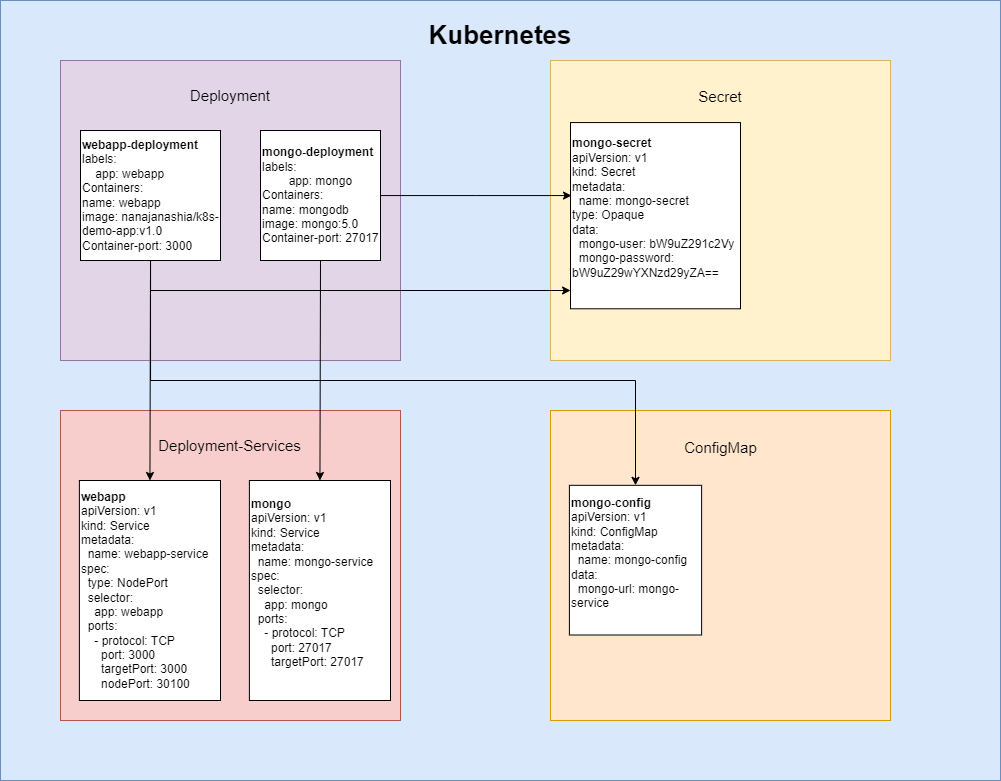

The diagram above was exported from draw.io. Its source (the exported page's mxGraphModel, read from the mxfile embedded in the PNG):
<mxGraphModel dx="1687" dy="936" grid="1" gridSize="10" guides="1" tooltips="1" connect="1" arrows="1" fold="1" page="1" pageScale="1" pageWidth="827" pageHeight="1169" math="0" shadow="0">
  <root>
    <mxCell id="0" />
    <mxCell id="1" parent="0" />
    <mxCell id="O5zB8EkjXTcPczV390bd-1" value="" style="rounded=0;whiteSpace=wrap;html=1;fillColor=#dae8fc;strokeColor=#6c8ebf;" vertex="1" parent="1">
      <mxGeometry x="70" y="230" width="1000" height="780" as="geometry" />
    </mxCell>
    <mxCell id="O5zB8EkjXTcPczV390bd-6" value="" style="group" vertex="1" connectable="0" parent="1">
      <mxGeometry x="130" y="290" width="340" height="300" as="geometry" />
    </mxCell>
    <mxCell id="O5zB8EkjXTcPczV390bd-22" value="" style="group" vertex="1" connectable="0" parent="O5zB8EkjXTcPczV390bd-6">
      <mxGeometry width="340" height="300" as="geometry" />
    </mxCell>
    <mxCell id="O5zB8EkjXTcPczV390bd-2" value="" style="rounded=0;whiteSpace=wrap;html=1;fillColor=#e1d5e7;strokeColor=#9673a6;" vertex="1" parent="O5zB8EkjXTcPczV390bd-22">
      <mxGeometry width="340" height="300" as="geometry" />
    </mxCell>
    <mxCell id="O5zB8EkjXTcPczV390bd-3" value="&lt;font style=&quot;font-size: 15px;&quot;&gt;Deployment&lt;/font&gt;" style="text;html=1;strokeColor=none;fillColor=none;align=center;verticalAlign=middle;whiteSpace=wrap;rounded=0;" vertex="1" parent="O5zB8EkjXTcPczV390bd-22">
      <mxGeometry x="140" y="20" width="60" height="30" as="geometry" />
    </mxCell>
    <mxCell id="O5zB8EkjXTcPczV390bd-4" value="&lt;b&gt;webapp-deployment&lt;br&gt;&lt;/b&gt;labels:&lt;br&gt;&lt;span style=&quot;&quot;&gt;&lt;span style=&quot;&quot;&gt;&amp;nbsp;&amp;nbsp;&amp;nbsp;&amp;nbsp;&lt;/span&gt;&lt;/span&gt;app: webapp&lt;br&gt;Containers:&lt;br&gt;name: webapp&lt;br&gt;image:&amp;nbsp;nanajanashia/k8s-demo-app:v1.0&lt;br&gt;Container-port: 3000" style="rounded=0;whiteSpace=wrap;html=1;align=left;" vertex="1" parent="O5zB8EkjXTcPczV390bd-22">
      <mxGeometry x="20" y="70" width="140" height="130" as="geometry" />
    </mxCell>
    <mxCell id="O5zB8EkjXTcPczV390bd-5" value="&lt;b&gt;mongo-deployment&lt;br&gt;&lt;/b&gt;labels:&lt;br&gt;&lt;span style=&quot;white-space: pre;&quot;&gt; &lt;/span&gt;app: mongo&lt;br&gt;Containers:&lt;br&gt;name: mongodb&lt;br&gt;image: mongo:5.0&lt;br&gt;Container-port: 27017" style="rounded=0;whiteSpace=wrap;html=1;align=left;" vertex="1" parent="O5zB8EkjXTcPczV390bd-22">
      <mxGeometry x="200" y="70" width="120" height="130" as="geometry" />
    </mxCell>
    <mxCell id="O5zB8EkjXTcPczV390bd-12" value="" style="group" vertex="1" connectable="0" parent="1">
      <mxGeometry x="130" y="640" width="340" height="310" as="geometry" />
    </mxCell>
    <mxCell id="O5zB8EkjXTcPczV390bd-7" value="" style="rounded=0;whiteSpace=wrap;html=1;fillColor=#f8cecc;strokeColor=#b85450;" vertex="1" parent="O5zB8EkjXTcPczV390bd-12">
      <mxGeometry width="340" height="310" as="geometry" />
    </mxCell>
    <mxCell id="O5zB8EkjXTcPczV390bd-8" value="&lt;font style=&quot;font-size: 15px;&quot;&gt;Deployment-Services&lt;/font&gt;" style="text;html=1;strokeColor=none;fillColor=none;align=center;verticalAlign=middle;whiteSpace=wrap;rounded=0;" vertex="1" parent="O5zB8EkjXTcPczV390bd-12">
      <mxGeometry x="94.44444444444444" y="20" width="151.11111111111111" height="30" as="geometry" />
    </mxCell>
    <mxCell id="O5zB8EkjXTcPczV390bd-9" value="&lt;b&gt;webapp&lt;br&gt;&lt;/b&gt;&lt;div&gt;apiVersion: v1&lt;/div&gt;&lt;div&gt;kind: Service&lt;/div&gt;&lt;div&gt;metadata:&lt;/div&gt;&lt;div&gt;&amp;nbsp; name: webapp-service&lt;/div&gt;&lt;div&gt;spec:&lt;/div&gt;&lt;div&gt;&amp;nbsp; type: NodePort&lt;/div&gt;&lt;div&gt;&amp;nbsp; selector:&lt;/div&gt;&lt;div&gt;&amp;nbsp; &amp;nbsp; app: webapp&lt;/div&gt;&lt;div&gt;&amp;nbsp; ports:&lt;/div&gt;&lt;div&gt;&amp;nbsp; &amp;nbsp; - protocol: TCP&lt;/div&gt;&lt;div&gt;&amp;nbsp; &amp;nbsp; &amp;nbsp; port: 3000&lt;/div&gt;&lt;div&gt;&amp;nbsp; &amp;nbsp; &amp;nbsp; targetPort: 3000&lt;/div&gt;&lt;div&gt;&amp;nbsp; &amp;nbsp; &amp;nbsp; nodePort: 30100&lt;/div&gt;" style="rounded=0;whiteSpace=wrap;html=1;align=left;" vertex="1" parent="O5zB8EkjXTcPczV390bd-12">
      <mxGeometry x="18.89" y="70" width="141.11" height="220" as="geometry" />
    </mxCell>
    <mxCell id="O5zB8EkjXTcPczV390bd-10" value="&lt;b&gt;mongo&lt;/b&gt;&lt;br&gt;&lt;div&gt;apiVersion: v1&lt;/div&gt;&lt;div&gt;kind: Service&lt;/div&gt;&lt;div&gt;metadata:&lt;/div&gt;&lt;div&gt;&amp;nbsp; name: mongo-service&lt;/div&gt;&lt;div&gt;spec:&lt;/div&gt;&lt;div&gt;&amp;nbsp; selector:&lt;/div&gt;&lt;div&gt;&amp;nbsp; &amp;nbsp; app: mongo&lt;/div&gt;&lt;div&gt;&amp;nbsp; ports:&lt;/div&gt;&lt;div&gt;&amp;nbsp; &amp;nbsp; - protocol: TCP&lt;/div&gt;&lt;div&gt;&amp;nbsp; &amp;nbsp; &amp;nbsp; port: 27017&lt;/div&gt;&lt;div&gt;&amp;nbsp; &amp;nbsp; &amp;nbsp; targetPort: 27017&lt;/div&gt;&lt;div&gt;&lt;br&gt;&lt;/div&gt;" style="rounded=0;whiteSpace=wrap;html=1;align=left;" vertex="1" parent="O5zB8EkjXTcPczV390bd-12">
      <mxGeometry x="188.89" y="70" width="141.11" height="220" as="geometry" />
    </mxCell>
    <mxCell id="O5zB8EkjXTcPczV390bd-19" value="&lt;font style=&quot;font-size: 26px;&quot;&gt;&lt;b&gt;Kubernetes&lt;/b&gt;&lt;/font&gt;" style="text;html=1;strokeColor=none;fillColor=none;align=center;verticalAlign=middle;whiteSpace=wrap;rounded=0;" vertex="1" parent="1">
      <mxGeometry x="540" y="250" width="60" height="30" as="geometry" />
    </mxCell>
    <mxCell id="O5zB8EkjXTcPczV390bd-20" value="" style="group" vertex="1" connectable="0" parent="1">
      <mxGeometry x="620" y="640" width="340" height="310" as="geometry" />
    </mxCell>
    <mxCell id="O5zB8EkjXTcPczV390bd-15" value="" style="rounded=0;whiteSpace=wrap;html=1;fillColor=#ffe6cc;strokeColor=#d79b00;" vertex="1" parent="O5zB8EkjXTcPczV390bd-20">
      <mxGeometry width="340" height="310" as="geometry" />
    </mxCell>
    <mxCell id="O5zB8EkjXTcPczV390bd-17" value="&lt;font style=&quot;font-size: 15px;&quot;&gt;ConfigMap&lt;/font&gt;" style="text;html=1;strokeColor=none;fillColor=none;align=center;verticalAlign=middle;whiteSpace=wrap;rounded=0;" vertex="1" parent="O5zB8EkjXTcPczV390bd-20">
      <mxGeometry x="141.66666666666666" y="21.379310344827584" width="56.666666666666664" height="32.068965517241374" as="geometry" />
    </mxCell>
    <mxCell id="O5zB8EkjXTcPczV390bd-18" value="&lt;b&gt;mongo-config&lt;/b&gt;&lt;br&gt;&lt;div style=&quot;&quot;&gt;apiVersion: v1&lt;/div&gt;&lt;div style=&quot;&quot;&gt;kind: ConfigMap&lt;/div&gt;&lt;div style=&quot;&quot;&gt;metadata:&lt;/div&gt;&lt;div style=&quot;&quot;&gt;&amp;nbsp; name: mongo-config&lt;/div&gt;&lt;div style=&quot;&quot;&gt;data:&lt;/div&gt;&lt;div style=&quot;&quot;&gt;&amp;nbsp; mongo-url: mongo-service&lt;/div&gt;&lt;div style=&quot;font-weight: bold;&quot;&gt;&lt;br&gt;&lt;/div&gt;" style="rounded=0;whiteSpace=wrap;html=1;align=left;" vertex="1" parent="O5zB8EkjXTcPczV390bd-20">
      <mxGeometry x="18.88888888888889" y="74.82758620689654" width="132.22222222222223" height="149.65517241379308" as="geometry" />
    </mxCell>
    <mxCell id="O5zB8EkjXTcPczV390bd-21" value="" style="group" vertex="1" connectable="0" parent="1">
      <mxGeometry x="620" y="290" width="340" height="300" as="geometry" />
    </mxCell>
    <mxCell id="O5zB8EkjXTcPczV390bd-11" value="" style="rounded=0;whiteSpace=wrap;html=1;fillColor=#fff2cc;strokeColor=#d6b656;" vertex="1" parent="O5zB8EkjXTcPczV390bd-21">
      <mxGeometry width="340" height="300" as="geometry" />
    </mxCell>
    <mxCell id="O5zB8EkjXTcPczV390bd-13" value="&lt;font style=&quot;font-size: 15px;&quot;&gt;Secret&lt;/font&gt;" style="text;html=1;strokeColor=none;fillColor=none;align=center;verticalAlign=middle;whiteSpace=wrap;rounded=0;" vertex="1" parent="O5zB8EkjXTcPczV390bd-21">
      <mxGeometry x="140" y="20.689655172413794" width="60" height="31.03448275862069" as="geometry" />
    </mxCell>
    <mxCell id="O5zB8EkjXTcPczV390bd-14" value="&lt;b&gt;mongo-secret&lt;/b&gt;&lt;br&gt;&lt;div style=&quot;&quot;&gt;apiVersion: v1&lt;/div&gt;&lt;div style=&quot;&quot;&gt;kind: Secret&lt;/div&gt;&lt;div style=&quot;&quot;&gt;metadata:&lt;/div&gt;&lt;div style=&quot;&quot;&gt;&amp;nbsp; name: mongo-secret&lt;/div&gt;&lt;div style=&quot;&quot;&gt;type: Opaque&lt;/div&gt;&lt;div style=&quot;&quot;&gt;data:&lt;/div&gt;&lt;div style=&quot;&quot;&gt;&amp;nbsp; mongo-user: bW9uZ291c2Vy&lt;/div&gt;&lt;div style=&quot;&quot;&gt;&amp;nbsp; mongo-password: bW9uZ29wYXNzd29yZA==&lt;/div&gt;&lt;div style=&quot;font-weight: bold;&quot;&gt;&lt;br&gt;&lt;/div&gt;" style="rounded=0;whiteSpace=wrap;html=1;align=left;" vertex="1" parent="O5zB8EkjXTcPczV390bd-21">
      <mxGeometry x="20" y="62.06896551724138" width="170" height="186.20689655172416" as="geometry" />
    </mxCell>
    <mxCell id="O5zB8EkjXTcPczV390bd-24" value="" style="endArrow=classic;html=1;rounded=0;exitX=0.5;exitY=1;exitDx=0;exitDy=0;entryX=0.5;entryY=0;entryDx=0;entryDy=0;" edge="1" parent="1" source="O5zB8EkjXTcPczV390bd-4" target="O5zB8EkjXTcPczV390bd-9">
      <mxGeometry width="50" height="50" relative="1" as="geometry">
        <mxPoint x="230" y="580" as="sourcePoint" />
        <mxPoint x="280" y="530" as="targetPoint" />
      </mxGeometry>
    </mxCell>
    <mxCell id="O5zB8EkjXTcPczV390bd-25" value="" style="endArrow=classic;html=1;rounded=0;exitX=0.5;exitY=1;exitDx=0;exitDy=0;entryX=0.5;entryY=0;entryDx=0;entryDy=0;" edge="1" parent="1" source="O5zB8EkjXTcPczV390bd-5" target="O5zB8EkjXTcPczV390bd-10">
      <mxGeometry width="50" height="50" relative="1" as="geometry">
        <mxPoint x="381" y="500" as="sourcePoint" />
        <mxPoint x="380" y="720" as="targetPoint" />
      </mxGeometry>
    </mxCell>
    <mxCell id="O5zB8EkjXTcPczV390bd-26" style="edgeStyle=orthogonalEdgeStyle;rounded=0;orthogonalLoop=1;jettySize=auto;html=1;entryX=0.006;entryY=0.392;entryDx=0;entryDy=0;entryPerimeter=0;" edge="1" parent="1" source="O5zB8EkjXTcPczV390bd-5" target="O5zB8EkjXTcPczV390bd-14">
      <mxGeometry relative="1" as="geometry" />
    </mxCell>
    <mxCell id="O5zB8EkjXTcPczV390bd-27" style="edgeStyle=orthogonalEdgeStyle;rounded=0;orthogonalLoop=1;jettySize=auto;html=1;entryX=0.5;entryY=0;entryDx=0;entryDy=0;exitX=0.5;exitY=1;exitDx=0;exitDy=0;" edge="1" parent="1" source="O5zB8EkjXTcPczV390bd-4" target="O5zB8EkjXTcPczV390bd-18">
      <mxGeometry relative="1" as="geometry">
        <Array as="points">
          <mxPoint x="220" y="610" />
          <mxPoint x="705" y="610" />
        </Array>
      </mxGeometry>
    </mxCell>
    <mxCell id="O5zB8EkjXTcPczV390bd-28" style="edgeStyle=orthogonalEdgeStyle;rounded=0;orthogonalLoop=1;jettySize=auto;html=1;" edge="1" parent="1" source="O5zB8EkjXTcPczV390bd-4">
      <mxGeometry relative="1" as="geometry">
        <mxPoint x="640" y="520" as="targetPoint" />
        <Array as="points">
          <mxPoint x="220" y="520" />
          <mxPoint x="640" y="520" />
        </Array>
      </mxGeometry>
    </mxCell>
  </root>
</mxGraphModel>